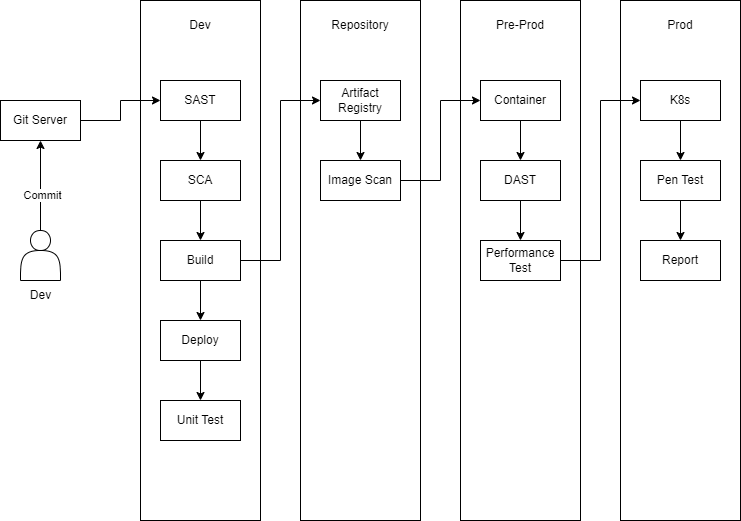

The diagram above was exported from draw.io. Its source (the exported page's mxGraphModel, read from the mxfile embedded in the PNG):
<mxGraphModel dx="1434" dy="884" grid="1" gridSize="10" guides="1" tooltips="1" connect="1" arrows="1" fold="1" page="1" pageScale="1" pageWidth="850" pageHeight="1100" math="0" shadow="0">
  <root>
    <mxCell id="0" />
    <mxCell id="1" parent="0" />
    <mxCell id="q6IEGCp5U8TSH3eqhAbz-17" value="" style="rounded=0;whiteSpace=wrap;html=1;" parent="1" vertex="1">
      <mxGeometry x="680" y="40" width="120" height="520" as="geometry" />
    </mxCell>
    <mxCell id="q6IEGCp5U8TSH3eqhAbz-16" value="" style="rounded=0;whiteSpace=wrap;html=1;" parent="1" vertex="1">
      <mxGeometry x="520" y="40" width="120" height="520" as="geometry" />
    </mxCell>
    <mxCell id="q6IEGCp5U8TSH3eqhAbz-22" value="" style="rounded=0;whiteSpace=wrap;html=1;" parent="1" vertex="1">
      <mxGeometry x="360" y="40" width="120" height="520" as="geometry" />
    </mxCell>
    <mxCell id="q6IEGCp5U8TSH3eqhAbz-14" value="" style="rounded=0;whiteSpace=wrap;html=1;" parent="1" vertex="1">
      <mxGeometry x="200" y="40" width="120" height="520" as="geometry" />
    </mxCell>
    <mxCell id="q6IEGCp5U8TSH3eqhAbz-12" value="" style="edgeStyle=orthogonalEdgeStyle;rounded=0;orthogonalLoop=1;jettySize=auto;html=1;" parent="1" source="q6IEGCp5U8TSH3eqhAbz-6" target="q6IEGCp5U8TSH3eqhAbz-8" edge="1">
      <mxGeometry relative="1" as="geometry" />
    </mxCell>
    <mxCell id="q6IEGCp5U8TSH3eqhAbz-13" value="Commit" style="edgeLabel;html=1;align=center;verticalAlign=middle;resizable=0;points=[];" parent="q6IEGCp5U8TSH3eqhAbz-12" vertex="1" connectable="0">
      <mxGeometry x="-0.2031" y="-1" relative="1" as="geometry">
        <mxPoint as="offset" />
      </mxGeometry>
    </mxCell>
    <mxCell id="q6IEGCp5U8TSH3eqhAbz-6" value="" style="shape=actor;whiteSpace=wrap;html=1;" parent="1" vertex="1">
      <mxGeometry x="80" y="270" width="40" height="50" as="geometry" />
    </mxCell>
    <mxCell id="q6IEGCp5U8TSH3eqhAbz-7" value="Dev" style="text;html=1;align=center;verticalAlign=middle;resizable=0;points=[];autosize=1;strokeColor=none;fillColor=none;" parent="1" vertex="1">
      <mxGeometry x="80" y="320" width="40" height="30" as="geometry" />
    </mxCell>
    <mxCell id="q6IEGCp5U8TSH3eqhAbz-37" value="" style="edgeStyle=orthogonalEdgeStyle;rounded=0;orthogonalLoop=1;jettySize=auto;html=1;" parent="1" source="q6IEGCp5U8TSH3eqhAbz-8" target="q6IEGCp5U8TSH3eqhAbz-20" edge="1">
      <mxGeometry relative="1" as="geometry" />
    </mxCell>
    <mxCell id="q6IEGCp5U8TSH3eqhAbz-8" value="Git Server" style="rounded=0;whiteSpace=wrap;html=1;" parent="1" vertex="1">
      <mxGeometry x="60" y="140" width="80" height="40" as="geometry" />
    </mxCell>
    <mxCell id="q6IEGCp5U8TSH3eqhAbz-15" value="Dev" style="text;strokeColor=none;align=center;fillColor=none;html=1;verticalAlign=middle;whiteSpace=wrap;rounded=0;" parent="1" vertex="1">
      <mxGeometry x="230" y="50" width="60" height="30" as="geometry" />
    </mxCell>
    <mxCell id="q6IEGCp5U8TSH3eqhAbz-18" value="Pre-Prod" style="text;strokeColor=none;align=center;fillColor=none;html=1;verticalAlign=middle;whiteSpace=wrap;rounded=0;" parent="1" vertex="1">
      <mxGeometry x="550" y="50" width="60" height="30" as="geometry" />
    </mxCell>
    <mxCell id="q6IEGCp5U8TSH3eqhAbz-19" value="Prod" style="text;strokeColor=none;align=center;fillColor=none;html=1;verticalAlign=middle;whiteSpace=wrap;rounded=0;" parent="1" vertex="1">
      <mxGeometry x="710" y="50" width="60" height="30" as="geometry" />
    </mxCell>
    <mxCell id="q6IEGCp5U8TSH3eqhAbz-38" value="" style="edgeStyle=orthogonalEdgeStyle;rounded=0;orthogonalLoop=1;jettySize=auto;html=1;" parent="1" source="q6IEGCp5U8TSH3eqhAbz-20" target="q6IEGCp5U8TSH3eqhAbz-21" edge="1">
      <mxGeometry relative="1" as="geometry" />
    </mxCell>
    <mxCell id="q6IEGCp5U8TSH3eqhAbz-20" value="SAST" style="rounded=0;whiteSpace=wrap;html=1;" parent="1" vertex="1">
      <mxGeometry x="220" y="120" width="80" height="40" as="geometry" />
    </mxCell>
    <mxCell id="q6IEGCp5U8TSH3eqhAbz-39" value="" style="edgeStyle=orthogonalEdgeStyle;rounded=0;orthogonalLoop=1;jettySize=auto;html=1;" parent="1" source="q6IEGCp5U8TSH3eqhAbz-21" target="q6IEGCp5U8TSH3eqhAbz-25" edge="1">
      <mxGeometry relative="1" as="geometry" />
    </mxCell>
    <mxCell id="q6IEGCp5U8TSH3eqhAbz-21" value="SCA" style="rounded=0;whiteSpace=wrap;html=1;" parent="1" vertex="1">
      <mxGeometry x="220" y="200" width="80" height="40" as="geometry" />
    </mxCell>
    <mxCell id="q6IEGCp5U8TSH3eqhAbz-23" value="Repository" style="text;strokeColor=none;align=center;fillColor=none;html=1;verticalAlign=middle;whiteSpace=wrap;rounded=0;" parent="1" vertex="1">
      <mxGeometry x="390" y="50" width="60" height="30" as="geometry" />
    </mxCell>
    <mxCell id="q6IEGCp5U8TSH3eqhAbz-43" value="" style="edgeStyle=orthogonalEdgeStyle;rounded=0;orthogonalLoop=1;jettySize=auto;html=1;" parent="1" source="q6IEGCp5U8TSH3eqhAbz-24" target="q6IEGCp5U8TSH3eqhAbz-27" edge="1">
      <mxGeometry relative="1" as="geometry" />
    </mxCell>
    <mxCell id="q6IEGCp5U8TSH3eqhAbz-24" value="Artifact&lt;br&gt;Registry" style="rounded=0;whiteSpace=wrap;html=1;" parent="1" vertex="1">
      <mxGeometry x="380" y="120" width="80" height="40" as="geometry" />
    </mxCell>
    <mxCell id="q6IEGCp5U8TSH3eqhAbz-40" value="" style="edgeStyle=orthogonalEdgeStyle;rounded=0;orthogonalLoop=1;jettySize=auto;html=1;" parent="1" source="q6IEGCp5U8TSH3eqhAbz-25" target="q6IEGCp5U8TSH3eqhAbz-30" edge="1">
      <mxGeometry relative="1" as="geometry" />
    </mxCell>
    <mxCell id="q6IEGCp5U8TSH3eqhAbz-42" style="edgeStyle=orthogonalEdgeStyle;rounded=0;orthogonalLoop=1;jettySize=auto;html=1;entryX=0;entryY=0.5;entryDx=0;entryDy=0;" parent="1" source="q6IEGCp5U8TSH3eqhAbz-25" target="q6IEGCp5U8TSH3eqhAbz-24" edge="1">
      <mxGeometry relative="1" as="geometry" />
    </mxCell>
    <mxCell id="q6IEGCp5U8TSH3eqhAbz-25" value="Build" style="rounded=0;whiteSpace=wrap;html=1;" parent="1" vertex="1">
      <mxGeometry x="220" y="280" width="80" height="40" as="geometry" />
    </mxCell>
    <mxCell id="q6IEGCp5U8TSH3eqhAbz-26" value="Unit Test" style="rounded=0;whiteSpace=wrap;html=1;" parent="1" vertex="1">
      <mxGeometry x="220" y="440" width="80" height="40" as="geometry" />
    </mxCell>
    <mxCell id="q6IEGCp5U8TSH3eqhAbz-44" style="edgeStyle=orthogonalEdgeStyle;rounded=0;orthogonalLoop=1;jettySize=auto;html=1;entryX=0;entryY=0.5;entryDx=0;entryDy=0;" parent="1" source="q6IEGCp5U8TSH3eqhAbz-27" target="q6IEGCp5U8TSH3eqhAbz-28" edge="1">
      <mxGeometry relative="1" as="geometry" />
    </mxCell>
    <mxCell id="q6IEGCp5U8TSH3eqhAbz-27" value="Image Scan" style="rounded=0;whiteSpace=wrap;html=1;" parent="1" vertex="1">
      <mxGeometry x="380" y="200" width="80" height="40" as="geometry" />
    </mxCell>
    <mxCell id="q6IEGCp5U8TSH3eqhAbz-45" value="" style="edgeStyle=orthogonalEdgeStyle;rounded=0;orthogonalLoop=1;jettySize=auto;html=1;" parent="1" source="q6IEGCp5U8TSH3eqhAbz-28" target="q6IEGCp5U8TSH3eqhAbz-31" edge="1">
      <mxGeometry relative="1" as="geometry" />
    </mxCell>
    <mxCell id="q6IEGCp5U8TSH3eqhAbz-28" value="Container" style="rounded=0;whiteSpace=wrap;html=1;" parent="1" vertex="1">
      <mxGeometry x="540" y="120" width="80" height="40" as="geometry" />
    </mxCell>
    <mxCell id="q6IEGCp5U8TSH3eqhAbz-48" style="edgeStyle=orthogonalEdgeStyle;rounded=0;orthogonalLoop=1;jettySize=auto;html=1;entryX=0.5;entryY=0;entryDx=0;entryDy=0;" parent="1" source="q6IEGCp5U8TSH3eqhAbz-29" target="q6IEGCp5U8TSH3eqhAbz-32" edge="1">
      <mxGeometry relative="1" as="geometry" />
    </mxCell>
    <mxCell id="q6IEGCp5U8TSH3eqhAbz-29" value="K8s" style="rounded=0;whiteSpace=wrap;html=1;" parent="1" vertex="1">
      <mxGeometry x="700" y="120" width="80" height="40" as="geometry" />
    </mxCell>
    <mxCell id="q6IEGCp5U8TSH3eqhAbz-41" value="" style="edgeStyle=orthogonalEdgeStyle;rounded=0;orthogonalLoop=1;jettySize=auto;html=1;" parent="1" source="q6IEGCp5U8TSH3eqhAbz-30" target="q6IEGCp5U8TSH3eqhAbz-26" edge="1">
      <mxGeometry relative="1" as="geometry" />
    </mxCell>
    <mxCell id="q6IEGCp5U8TSH3eqhAbz-30" value="Deploy" style="rounded=0;whiteSpace=wrap;html=1;" parent="1" vertex="1">
      <mxGeometry x="220" y="360" width="80" height="40" as="geometry" />
    </mxCell>
    <mxCell id="q6IEGCp5U8TSH3eqhAbz-46" value="" style="edgeStyle=orthogonalEdgeStyle;rounded=0;orthogonalLoop=1;jettySize=auto;html=1;" parent="1" source="q6IEGCp5U8TSH3eqhAbz-31" target="q6IEGCp5U8TSH3eqhAbz-33" edge="1">
      <mxGeometry relative="1" as="geometry" />
    </mxCell>
    <mxCell id="q6IEGCp5U8TSH3eqhAbz-31" value="DAST" style="rounded=0;whiteSpace=wrap;html=1;" parent="1" vertex="1">
      <mxGeometry x="540" y="200" width="80" height="40" as="geometry" />
    </mxCell>
    <mxCell id="q6IEGCp5U8TSH3eqhAbz-49" style="edgeStyle=orthogonalEdgeStyle;rounded=0;orthogonalLoop=1;jettySize=auto;html=1;entryX=0.5;entryY=0;entryDx=0;entryDy=0;" parent="1" source="q6IEGCp5U8TSH3eqhAbz-32" target="q6IEGCp5U8TSH3eqhAbz-34" edge="1">
      <mxGeometry relative="1" as="geometry" />
    </mxCell>
    <mxCell id="q6IEGCp5U8TSH3eqhAbz-32" value="Pen Test" style="rounded=0;whiteSpace=wrap;html=1;" parent="1" vertex="1">
      <mxGeometry x="700" y="200" width="80" height="40" as="geometry" />
    </mxCell>
    <mxCell id="q6IEGCp5U8TSH3eqhAbz-47" style="edgeStyle=orthogonalEdgeStyle;rounded=0;orthogonalLoop=1;jettySize=auto;html=1;entryX=0;entryY=0.5;entryDx=0;entryDy=0;" parent="1" source="q6IEGCp5U8TSH3eqhAbz-33" target="q6IEGCp5U8TSH3eqhAbz-29" edge="1">
      <mxGeometry relative="1" as="geometry" />
    </mxCell>
    <mxCell id="q6IEGCp5U8TSH3eqhAbz-33" value="Performance&lt;br&gt;Test" style="rounded=0;whiteSpace=wrap;html=1;" parent="1" vertex="1">
      <mxGeometry x="540" y="280" width="80" height="40" as="geometry" />
    </mxCell>
    <mxCell id="q6IEGCp5U8TSH3eqhAbz-34" value="Report" style="rounded=0;whiteSpace=wrap;html=1;" parent="1" vertex="1">
      <mxGeometry x="700" y="280" width="80" height="40" as="geometry" />
    </mxCell>
  </root>
</mxGraphModel>